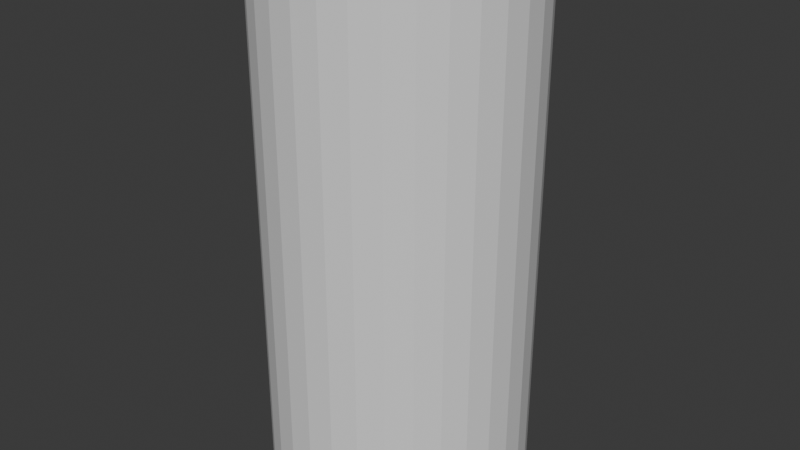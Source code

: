 # Source: player.blend  (saved by Blender 4.2.66; exported with 4.5.12 LTS)
import bpy
from mathutils import Matrix  # noqa: F401  (used for matrix-valued properties, if any)

bpy.ops.wm.read_factory_settings(use_empty=True)
scene = bpy.context.scene
scene.name = 'Scene'

# ---- collections
col_collection = bpy.data.collections.new('Collection'); scene.collection.children.link(col_collection)

# ---- materials (node trees are filled in below, after node groups)
mat_material = bpy.data.materials.new('Material')
mat_material.alpha_threshold = 0.0
mat_material.use_transparent_shadow = False
mat_material.roughness = 0.5
mat_material.line_color = (0.0, 0.0, 0.0, 1.0)

# ---- material node trees
mat_material.use_nodes = True; mat_material.node_tree.nodes.clear()
_N = mat_material.node_tree.nodes; _L = mat_material.node_tree.links
n0 = _N.new('ShaderNodeOutputMaterial'); n0.name = 'Material Output'; n0.location = (300, 300)
n1 = _N.new('ShaderNodeBsdfPrincipled'); n1.name = 'Principled BSDF'; n1.location = (10, 300)
n1.inputs[3].default_value = 1.45
_L.new(n1.outputs[0], n0.inputs[0])
n0.is_active_output = True

# ---- world
world_world = bpy.data.worlds.new('World'); scene.world = world_world
world_world.use_nodes = True; world_world.node_tree.nodes.clear()
_N = world_world.node_tree.nodes; _L = world_world.node_tree.links
n0 = _N.new('ShaderNodeOutputWorld'); n0.name = 'World Output'; n0.location = (300, 300)
n1 = _N.new('ShaderNodeBackground'); n1.name = 'Background'; n1.location = (10, 300)
n1.inputs[0].default_value = (0.05088, 0.05088, 0.05088, 1.0)
_L.new(n1.outputs[0], n0.inputs[0])
n0.is_active_output = True
world_world.color = (0.05088, 0.05088, 0.05088)
world_world.sun_shadow_jitter_overblur = 0.0

# ---- meshes
me_cylinder = bpy.data.meshes.new('Cylinder')
me_cylinder.from_pydata([(0.0, 1.0, -2.0), (0.0, 1.0, 2.0), (0.1951, 0.9808, -2.0), (0.1951, 0.9808, 2.0), (0.3827, 0.9239, -2.0), (0.3827, 0.9239, 2.0), (0.5556, 0.8315, -2.0), (0.5556, 0.8315, 2.0), (0.7071, 0.7071, -2.0), (0.7071, 0.7071, 2.0), (0.8315, 0.5556, -2.0), (0.8315, 0.5556, 2.0), (0.9239, 0.3827, -2.0), (0.9239, 0.3827, 2.0), (0.9808, 0.1951, -2.0), (0.9808, 0.1951, 2.0), (1.0, 0.0, -2.0), (1.0, 0.0, 2.0), (0.9808, -0.1951, -2.0), (0.9808, -0.1951, 2.0), (0.9239, -0.3827, -2.0), (0.9239, -0.3827, 2.0), (0.8315, -0.5556, -2.0), (0.8315, -0.5556, 2.0), (0.7071, -0.7071, -2.0), (0.7071, -0.7071, 2.0), (0.5556, -0.8315, -2.0), (0.5556, -0.8315, 2.0), (0.3827, -0.9239, -2.0), (0.3827, -0.9239, 2.0), (0.1951, -0.9808, -2.0), (0.1951, -0.9808, 2.0), (0.0, -1.0, -2.0), (0.0, -1.0, 2.0), (-0.1951, -0.9808, -2.0), (-0.1951, -0.9808, 2.0), (-0.3827, -0.9239, -2.0), (-0.3827, -0.9239, 2.0), (-0.5556, -0.8315, -2.0), (-0.5556, -0.8315, 2.0), (-0.7071, -0.7071, -2.0), (-0.7071, -0.7071, 2.0), (-0.8315, -0.5556, -2.0), (-0.8315, -0.5556, 2.0), (-0.9239, -0.3827, -2.0), (-0.9239, -0.3827, 2.0), (-0.9808, -0.1951, -2.0), (-0.9808, -0.1951, 2.0), (-1.0, 0.0, -2.0), (-1.0, 0.0, 2.0), (-0.9808, 0.1951, -2.0), (-0.9808, 0.1951, 2.0), (-0.9239, 0.3827, -2.0), (-0.9239, 0.3827, 2.0), (-0.8315, 0.5556, -2.0), (-0.8315, 0.5556, 2.0), (-0.7071, 0.7071, -2.0), (-0.7071, 0.7071, 2.0), (-0.5556, 0.8315, -2.0), (-0.5556, 0.8315, 2.0), (-0.3827, 0.9239, -2.0), (-0.3827, 0.9239, 2.0), (-0.1951, 0.9808, -2.0), (-0.1951, 0.9808, 2.0)], [], [(0, 1, 3, 2), (2, 3, 5, 4), (4, 5, 7, 6), (6, 7, 9, 8), (8, 9, 11, 10), (10, 11, 13, 12), (12, 13, 15, 14), (14, 15, 17, 16), (16, 17, 19, 18), (18, 19, 21, 20), (20, 21, 23, 22), (22, 23, 25, 24), (24, 25, 27, 26), (26, 27, 29, 28), (28, 29, 31, 30), (30, 31, 33, 32), (32, 33, 35, 34), (34, 35, 37, 36), (36, 37, 39, 38), (38, 39, 41, 40), (40, 41, 43, 42), (42, 43, 45, 44), (44, 45, 47, 46), (46, 47, 49, 48), (48, 49, 51, 50), (50, 51, 53, 52), (52, 53, 55, 54), (54, 55, 57, 56), (56, 57, 59, 58), (58, 59, 61, 60), (3, 1, 63, 61, 59, 57, 55, 53, 51, 49, 47, 45, 43, 41, 39, 37, 35, 33, 31, 29, 27, 25, 23, 21, 19, 17, 15, 13, 11, 9, 7, 5), (60, 61, 63, 62), (62, 63, 1, 0), (0, 2, 4, 6, 8, 10, 12, 14, 16, 18, 20, 22, 24, 26, 28, 30, 32, 34, 36, 38, 40, 42, 44, 46, 48, 50, 52, 54, 56, 58, 60, 62)])
_uv = me_cylinder.uv_layers.new(name='UVMap')
_uv.uv.foreach_set('vector', [1.0, 0.5, 1.0, 1.0, 0.9688, 1.0, 0.9688, 0.5, 0.9688, 0.5, 0.9688, 1.0, 0.9375, 1.0, 0.9375, 0.5, 0.9375, 0.5, 0.9375, 1.0, 0.9062, 1.0, 0.9062, 0.5, 0.9062, 0.5, 0.9062, 1.0, 0.875, 1.0, 0.875, 0.5, 0.875, 0.5, 0.875, 1.0, 0.8438, 1.0, 0.8438, 0.5, 0.8438, 0.5, 0.8438, 1.0, 0.8125, 1.0, 0.8125, 0.5, 0.8125, 0.5, 0.8125, 1.0, 0.7812, 1.0, 0.7812, 0.5, 0.7812, 0.5, 0.7812, 1.0, 0.75, 1.0, 0.75, 0.5, 0.75, 0.5, 0.75, 1.0, 0.7188, 1.0, 0.7188, 0.5, 0.7188, 0.5, 0.7188, 1.0, 0.6875, 1.0, 0.6875, 0.5, 0.6875, 0.5, 0.6875, 1.0, 0.6562, 1.0, 0.6562, 0.5, 0.6562, 0.5, 0.6562, 1.0, 0.625, 1.0, 0.625, 0.5, 0.625, 0.5, 0.625, 1.0, 0.5938, 1.0, 0.5938, 0.5, 0.5938, 0.5, 0.5938, 1.0, 0.5625, 1.0, 0.5625, 0.5, 0.5625, 0.5, 0.5625, 1.0, 0.5312, 1.0, 0.5312, 0.5, 0.5312, 0.5, 0.5312, 1.0, 0.5, 1.0, 0.5, 0.5, 0.5, 0.5, 0.5, 1.0, 0.4688, 1.0, 0.4688, 0.5, 0.4688, 0.5, 0.4688, 1.0, 0.4375, 1.0, 0.4375, 0.5, 0.4375, 0.5, 0.4375, 1.0, 0.4062, 1.0, 0.4062, 0.5, 0.4062, 0.5, 0.4062, 1.0, 0.375, 1.0, 0.375, 0.5, 0.375, 0.5, 0.375, 1.0, 0.3438, 1.0, 0.3438, 0.5, 0.3438, 0.5, 0.3438, 1.0, 0.3125, 1.0, 0.3125, 0.5, 0.3125, 0.5, 0.3125, 1.0, 0.2812, 1.0, 0.2812, 0.5, 0.2812, 0.5, 0.2812, 1.0, 0.25, 1.0, 0.25, 0.5, 0.25, 0.5, 0.25, 1.0, 0.2188, 1.0, 0.2188, 0.5, 0.2188, 0.5, 0.2188, 1.0, 0.1875, 1.0, 0.1875, 0.5, 0.1875, 0.5, 0.1875, 1.0, 0.1562, 1.0, 0.1562, 0.5, 0.1562, 0.5, 0.1562, 1.0, 0.125, 1.0, 0.125, 0.5, 0.125, 0.5, 0.125, 1.0, 0.09375, 1.0, 0.09375, 0.5, 0.09375, 0.5, 0.09375, 1.0, 0.0625, 1.0, 0.0625, 0.5, 0.2968, 0.4854, 0.25, 0.49, 0.2032, 0.4854, 0.1582, 0.4717, 0.1167, 0.4496, 0.08029, 0.4197, 0.05045, 0.3833, 0.02827, 0.3418, 0.01461, 0.2968, 0.01, 0.25, 0.01461, 0.2032, 0.02827, 0.1582, 0.05045, 0.1167, 0.08029, 0.08029, 0.1167, 0.05045, 0.1582, 0.02827, 0.2032, 0.01461, 0.25, 0.01, 0.2968, 0.01461, 0.3418, 0.02827, 0.3833, 0.05045, 0.4197, 0.08029, 0.4496, 0.1167, 0.4717, 0.1582, 0.4854, 0.2032, 0.49, 0.25, 0.4854, 0.2968, 0.4717, 0.3418, 0.4496, 0.3833, 0.4197, 0.4197, 0.3833, 0.4496, 0.3418, 0.4717, 0.0625, 0.5, 0.0625, 1.0, 0.03125, 1.0, 0.03125, 0.5, 0.03125, 0.5, 0.03125, 1.0, 0.0, 1.0, 0.0, 0.5, 0.75, 0.49, 0.7968, 0.4854, 0.8418, 0.4717, 0.8833, 0.4496, 0.9197, 0.4197, 0.9496, 0.3833, 0.9717, 0.3418, 0.9854, 0.2968, 0.99, 0.25, 0.9854, 0.2032, 0.9717, 0.1582, 0.9496, 0.1167, 0.9197, 0.08029, 0.8833, 0.05045, 0.8418, 0.02827, 0.7968, 0.01461, 0.75, 0.01, 0.7032, 0.01461, 0.6582, 0.02827, 0.6167, 0.05045, 0.5803, 0.08029, 0.5504, 0.1167, 0.5283, 0.1582, 0.5146, 0.2032, 0.51, 0.25, 0.5146, 0.2968, 0.5283, 0.3418, 0.5504, 0.3833, 0.5803, 0.4197, 0.6167, 0.4496, 0.6582, 0.4717, 0.7032, 0.4854])
me_cylinder.materials.append(mat_material)
me_cylinder.update()

# ---- objects
ob_cylinder = bpy.data.objects.new('Cylinder', me_cylinder)

# ---- transforms, parenting, visibility, modifiers, constraints
ob_cylinder.location = (0.0, 0.0, -2.0)

# ---- collection membership
col_collection.objects.link(ob_cylinder)

# ---- scene / render settings (as saved in the file)
scene.frame_start = 1; scene.frame_end = 250; scene.frame_set(1)
scene.render.engine = 'BLENDER_EEVEE_NEXT'
bpy.context.view_layer.update()

# ---- added for rendering (the .blend has no active camera and no usable light): camera, sun
cam_auto = bpy.data.cameras.new('AutoCamera')
cam_auto.lens = 50.0
cam_auto.sensor_width = 36.0
cam_auto.clip_end = 1000.0
ob_auto_camera = bpy.data.objects.new('AutoCamera', cam_auto)
scene.collection.objects.link(ob_auto_camera)
ob_auto_camera.location = (4.53266, -5.43919, 1.62613)
ob_auto_camera.rotation_euler = (1.09748, -7.21219e-08, 0.694738)
scene.camera = ob_auto_camera
light_auto_sun = bpy.data.lights.new('AutoSun', 'SUN')
light_auto_sun.energy = 3.0
light_auto_sun.angle = 0.0523599
ob_auto_sun = bpy.data.objects.new('AutoSun', light_auto_sun)
scene.collection.objects.link(ob_auto_sun)
ob_auto_sun.rotation_euler = (0.872665, 0.174533, 0.523599)
bpy.context.view_layer.update()
